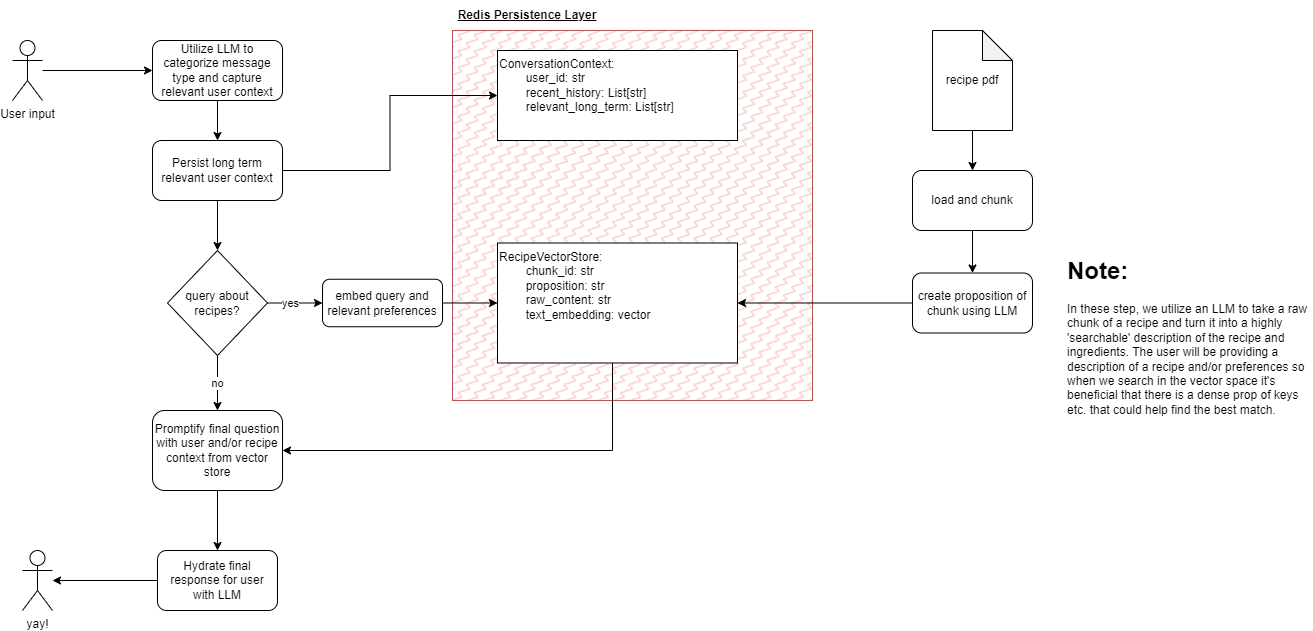

The diagram above was exported from draw.io. Its source (the exported page's mxGraphModel, read from the mxfile embedded in the PNG):
<mxGraphModel dx="642" dy="452" grid="1" gridSize="10" guides="1" tooltips="1" connect="1" arrows="1" fold="1" page="1" pageScale="1" pageWidth="850" pageHeight="1100" math="0" shadow="0">
  <root>
    <mxCell id="0" />
    <mxCell id="1" parent="0" />
    <mxCell id="b1I3ibXYBeMbykCTpYhu-28" style="edgeStyle=orthogonalEdgeStyle;rounded=0;orthogonalLoop=1;jettySize=auto;html=1;" parent="1" source="YaCsoJ9ojtqUIKr2rH65-11" target="b1I3ibXYBeMbykCTpYhu-27" edge="1">
      <mxGeometry relative="1" as="geometry">
        <mxPoint x="510" y="80" as="sourcePoint" />
      </mxGeometry>
    </mxCell>
    <mxCell id="Yr0jGphaUMf3mjEuXVBN-18" style="edgeStyle=orthogonalEdgeStyle;rounded=0;orthogonalLoop=1;jettySize=auto;html=1;" parent="1" source="b1I3ibXYBeMbykCTpYhu-27" target="Yr0jGphaUMf3mjEuXVBN-17" edge="1">
      <mxGeometry relative="1" as="geometry" />
    </mxCell>
    <mxCell id="b1I3ibXYBeMbykCTpYhu-27" value="Utilize LLM to categorize message type and capture relevant user context" style="rounded=1;whiteSpace=wrap;html=1;" parent="1" vertex="1">
      <mxGeometry x="580" y="50" width="130" height="60" as="geometry" />
    </mxCell>
    <mxCell id="YaCsoJ9ojtqUIKr2rH65-14" value="" style="rounded=0;whiteSpace=wrap;html=1;fillColor=#f8cecc;strokeColor=#b85450;fillStyle=zigzag-line;" parent="1" vertex="1">
      <mxGeometry x="880" y="40" width="360" height="370" as="geometry" />
    </mxCell>
    <mxCell id="Yr0jGphaUMf3mjEuXVBN-25" style="edgeStyle=orthogonalEdgeStyle;rounded=0;orthogonalLoop=1;jettySize=auto;html=1;exitX=1;exitY=0.5;exitDx=0;exitDy=0;entryX=0;entryY=0.5;entryDx=0;entryDy=0;" parent="1" source="Yr0jGphaUMf3mjEuXVBN-1" target="yucBNyBajrRfpqc5J8J1-1" edge="1">
      <mxGeometry relative="1" as="geometry">
        <mxPoint x="738" y="320" as="targetPoint" />
      </mxGeometry>
    </mxCell>
    <mxCell id="Yr0jGphaUMf3mjEuXVBN-26" value="yes" style="edgeLabel;html=1;align=center;verticalAlign=middle;resizable=0;points=[];" parent="Yr0jGphaUMf3mjEuXVBN-25" connectable="0" vertex="1">
      <mxGeometry x="-0.2" y="1" relative="1" as="geometry">
        <mxPoint y="1" as="offset" />
      </mxGeometry>
    </mxCell>
    <mxCell id="Yr0jGphaUMf3mjEuXVBN-32" value="no" style="edgeStyle=orthogonalEdgeStyle;rounded=0;orthogonalLoop=1;jettySize=auto;html=1;exitX=0.5;exitY=1;exitDx=0;exitDy=0;entryX=0.5;entryY=0;entryDx=0;entryDy=0;" parent="1" source="Yr0jGphaUMf3mjEuXVBN-1" target="Yr0jGphaUMf3mjEuXVBN-30" edge="1">
      <mxGeometry relative="1" as="geometry" />
    </mxCell>
    <mxCell id="Yr0jGphaUMf3mjEuXVBN-1" value="query about recipes?" style="rhombus;whiteSpace=wrap;html=1;" parent="1" vertex="1">
      <mxGeometry x="595" y="260" width="100" height="105" as="geometry" />
    </mxCell>
    <mxCell id="Yr0jGphaUMf3mjEuXVBN-12" value="&lt;b&gt;&lt;u&gt;Redis Persistence Layer&lt;/u&gt;&lt;/b&gt;" style="text;html=1;align=center;verticalAlign=middle;whiteSpace=wrap;rounded=0;" parent="1" vertex="1">
      <mxGeometry x="880" y="10" width="150" height="30" as="geometry" />
    </mxCell>
    <mxCell id="Yr0jGphaUMf3mjEuXVBN-14" value="&lt;span style=&quot;&quot;&gt;ConversationContext:&lt;/span&gt;&lt;br style=&quot;&quot;&gt;&lt;span style=&quot;white-space: pre;&quot;&gt;&#09;&lt;/span&gt;&lt;span style=&quot;&quot;&gt;user_id: str&lt;/span&gt;&lt;div style=&quot;&quot;&gt;&lt;span style=&quot;white-space: pre;&quot;&gt;&#09;&lt;/span&gt;recent_history: List[str]&lt;/div&gt;&lt;div style=&quot;&quot;&gt;&lt;span style=&quot;white-space: pre;&quot;&gt;&#09;&lt;/span&gt;relevant_long_term: List[str]&lt;/div&gt;&lt;div style=&quot;&quot;&gt;&lt;span style=&quot;white-space: pre;&quot;&gt;&#09;&lt;/span&gt;&lt;br&gt;&lt;br&gt;&lt;br&gt;&lt;br&gt;&lt;/div&gt;" style="rounded=0;whiteSpace=wrap;html=1;align=left;verticalAlign=top;" parent="1" vertex="1">
      <mxGeometry x="925" y="60" width="240" height="90" as="geometry" />
    </mxCell>
    <mxCell id="YaCsoJ9ojtqUIKr2rH65-8" style="edgeStyle=orthogonalEdgeStyle;rounded=0;orthogonalLoop=1;jettySize=auto;html=1;entryX=1;entryY=0.5;entryDx=0;entryDy=0;" parent="1" source="Yr0jGphaUMf3mjEuXVBN-15" target="Yr0jGphaUMf3mjEuXVBN-30" edge="1">
      <mxGeometry relative="1" as="geometry">
        <Array as="points">
          <mxPoint x="1040" y="460" />
        </Array>
      </mxGeometry>
    </mxCell>
    <mxCell id="Yr0jGphaUMf3mjEuXVBN-15" value="&lt;span style=&quot;&quot;&gt;RecipeVectorStore:&lt;/span&gt;&lt;div&gt;&lt;span style=&quot;white-space: pre;&quot;&gt;&#09;&lt;/span&gt;chunk&lt;span style=&quot;&quot;&gt;_id: str&lt;/span&gt;&lt;/div&gt;&lt;div&gt;&lt;span style=&quot;white-space: pre;&quot;&gt;&#09;&lt;/span&gt;proposition: str&lt;/div&gt;&lt;div&gt;&lt;span style=&quot;white-space: pre;&quot;&gt;&#09;&lt;/span&gt;raw_content: str&lt;/div&gt;&lt;div&gt;&lt;span style=&quot;white-space: pre;&quot;&gt;&#09;&lt;/span&gt;text_embedding: vector&lt;br&gt;&lt;div style=&quot;&quot;&gt;&lt;span style=&quot;white-space: pre;&quot;&gt;&#09;&lt;/span&gt;&lt;br&gt;&lt;br&gt;&lt;br&gt;&lt;br&gt;&lt;/div&gt;&lt;/div&gt;" style="rounded=0;whiteSpace=wrap;html=1;align=left;verticalAlign=top;" parent="1" vertex="1">
      <mxGeometry x="925" y="252.5" width="240" height="120" as="geometry" />
    </mxCell>
    <mxCell id="Yr0jGphaUMf3mjEuXVBN-19" style="edgeStyle=orthogonalEdgeStyle;rounded=0;orthogonalLoop=1;jettySize=auto;html=1;entryX=0;entryY=0.5;entryDx=0;entryDy=0;" parent="1" source="Yr0jGphaUMf3mjEuXVBN-17" target="Yr0jGphaUMf3mjEuXVBN-14" edge="1">
      <mxGeometry relative="1" as="geometry" />
    </mxCell>
    <mxCell id="Yr0jGphaUMf3mjEuXVBN-28" style="edgeStyle=orthogonalEdgeStyle;rounded=0;orthogonalLoop=1;jettySize=auto;html=1;exitX=0.5;exitY=1;exitDx=0;exitDy=0;entryX=0.5;entryY=0;entryDx=0;entryDy=0;" parent="1" source="Yr0jGphaUMf3mjEuXVBN-17" target="Yr0jGphaUMf3mjEuXVBN-1" edge="1">
      <mxGeometry relative="1" as="geometry" />
    </mxCell>
    <mxCell id="Yr0jGphaUMf3mjEuXVBN-17" value="Persist long term relevant user context" style="rounded=1;whiteSpace=wrap;html=1;" parent="1" vertex="1">
      <mxGeometry x="580" y="150" width="130" height="60" as="geometry" />
    </mxCell>
    <mxCell id="yucBNyBajrRfpqc5J8J1-4" value="" style="edgeStyle=orthogonalEdgeStyle;rounded=0;orthogonalLoop=1;jettySize=auto;html=1;" parent="1" source="Yr0jGphaUMf3mjEuXVBN-30" target="yucBNyBajrRfpqc5J8J1-3" edge="1">
      <mxGeometry relative="1" as="geometry" />
    </mxCell>
    <mxCell id="Yr0jGphaUMf3mjEuXVBN-30" value="Promptify final question with user and/or recipe context from vector store" style="whiteSpace=wrap;html=1;rounded=1;" parent="1" vertex="1">
      <mxGeometry x="580" y="420" width="130" height="80" as="geometry" />
    </mxCell>
    <mxCell id="yucBNyBajrRfpqc5J8J1-2" style="edgeStyle=orthogonalEdgeStyle;rounded=0;orthogonalLoop=1;jettySize=auto;html=1;exitX=1;exitY=0.5;exitDx=0;exitDy=0;entryX=0;entryY=0.5;entryDx=0;entryDy=0;" parent="1" source="yucBNyBajrRfpqc5J8J1-1" target="Yr0jGphaUMf3mjEuXVBN-15" edge="1">
      <mxGeometry relative="1" as="geometry" />
    </mxCell>
    <mxCell id="yucBNyBajrRfpqc5J8J1-1" value="embed query and relevant preferences" style="rounded=1;whiteSpace=wrap;html=1;" parent="1" vertex="1">
      <mxGeometry x="750" y="288.75" width="120" height="47.5" as="geometry" />
    </mxCell>
    <mxCell id="YaCsoJ9ojtqUIKr2rH65-10" style="edgeStyle=orthogonalEdgeStyle;rounded=0;orthogonalLoop=1;jettySize=auto;html=1;" parent="1" source="yucBNyBajrRfpqc5J8J1-3" target="YaCsoJ9ojtqUIKr2rH65-9" edge="1">
      <mxGeometry relative="1" as="geometry" />
    </mxCell>
    <mxCell id="yucBNyBajrRfpqc5J8J1-3" value="Hydrate final response for user with LLM" style="whiteSpace=wrap;html=1;rounded=1;" parent="1" vertex="1">
      <mxGeometry x="585" y="560" width="120" height="60" as="geometry" />
    </mxCell>
    <mxCell id="YaCsoJ9ojtqUIKr2rH65-5" style="edgeStyle=orthogonalEdgeStyle;rounded=0;orthogonalLoop=1;jettySize=auto;html=1;entryX=0.5;entryY=0;entryDx=0;entryDy=0;" parent="1" source="YaCsoJ9ojtqUIKr2rH65-1" target="YaCsoJ9ojtqUIKr2rH65-2" edge="1">
      <mxGeometry relative="1" as="geometry" />
    </mxCell>
    <mxCell id="YaCsoJ9ojtqUIKr2rH65-1" value="recipe pdf" style="shape=note;whiteSpace=wrap;html=1;backgroundOutline=1;darkOpacity=0.05;" parent="1" vertex="1">
      <mxGeometry x="1360" y="40" width="80" height="100" as="geometry" />
    </mxCell>
    <mxCell id="YaCsoJ9ojtqUIKr2rH65-6" style="edgeStyle=orthogonalEdgeStyle;rounded=0;orthogonalLoop=1;jettySize=auto;html=1;" parent="1" source="YaCsoJ9ojtqUIKr2rH65-2" target="YaCsoJ9ojtqUIKr2rH65-3" edge="1">
      <mxGeometry relative="1" as="geometry" />
    </mxCell>
    <mxCell id="YaCsoJ9ojtqUIKr2rH65-2" value="load and chunk" style="rounded=1;whiteSpace=wrap;html=1;" parent="1" vertex="1">
      <mxGeometry x="1340" y="180" width="120" height="60" as="geometry" />
    </mxCell>
    <mxCell id="YaCsoJ9ojtqUIKr2rH65-7" style="edgeStyle=orthogonalEdgeStyle;rounded=0;orthogonalLoop=1;jettySize=auto;html=1;entryX=1;entryY=0.5;entryDx=0;entryDy=0;" parent="1" source="YaCsoJ9ojtqUIKr2rH65-3" target="Yr0jGphaUMf3mjEuXVBN-15" edge="1">
      <mxGeometry relative="1" as="geometry" />
    </mxCell>
    <mxCell id="YaCsoJ9ojtqUIKr2rH65-3" value="create proposition of chunk using LLM" style="rounded=1;whiteSpace=wrap;html=1;" parent="1" vertex="1">
      <mxGeometry x="1340" y="282.5" width="120" height="60" as="geometry" />
    </mxCell>
    <mxCell id="YaCsoJ9ojtqUIKr2rH65-4" value="&lt;h1&gt;Note:&lt;/h1&gt;&lt;p&gt;In these step, we utilize an LLM to take a raw chunk of a recipe and turn it into a highly 'searchable' description of the recipe and ingredients. The user will be providing a description of a recipe and/or preferences so when we search in the vector space it's beneficial that there is a dense prop of keys etc. that could help find the best match.&lt;/p&gt;" style="text;html=1;spacing=5;spacingTop=-20;whiteSpace=wrap;overflow=hidden;rounded=0;" parent="1" vertex="1">
      <mxGeometry x="1490" y="261" width="250" height="170" as="geometry" />
    </mxCell>
    <mxCell id="YaCsoJ9ojtqUIKr2rH65-9" value="yay!" style="shape=umlActor;verticalLabelPosition=bottom;verticalAlign=top;html=1;outlineConnect=0;" parent="1" vertex="1">
      <mxGeometry x="450" y="560" width="30" height="60" as="geometry" />
    </mxCell>
    <mxCell id="YaCsoJ9ojtqUIKr2rH65-11" value="User input" style="shape=umlActor;verticalLabelPosition=bottom;verticalAlign=top;html=1;outlineConnect=0;" parent="1" vertex="1">
      <mxGeometry x="440" y="50" width="30" height="60" as="geometry" />
    </mxCell>
  </root>
</mxGraphModel>